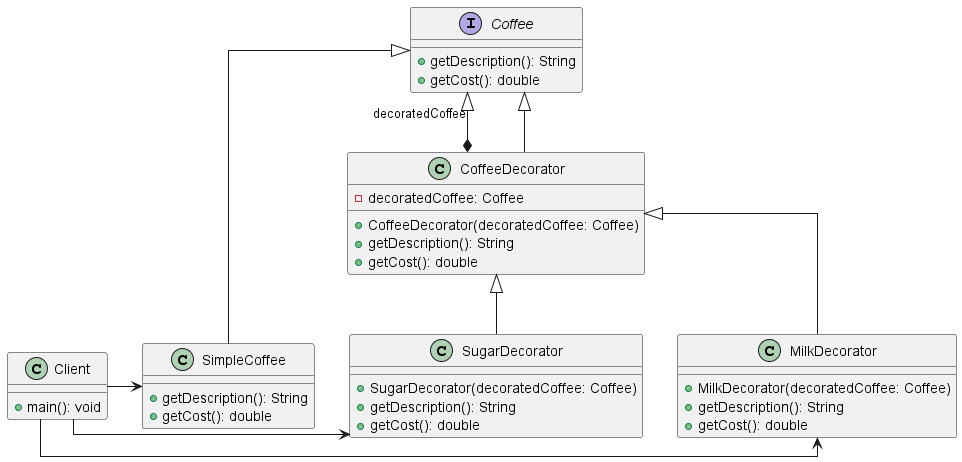

The diagram above was rendered by PlantUML. Its source (embedded in the PNG):
@startuml
skinparam linetype ortho
interface Coffee {
  +getDescription(): String
  +getCost(): double
}

class SimpleCoffee {
  +getDescription(): String
  +getCost(): double
}

class CoffeeDecorator {
  -decoratedCoffee: Coffee
  +CoffeeDecorator(decoratedCoffee: Coffee)
  +getDescription(): String
  +getCost(): double
}

class MilkDecorator {
  +MilkDecorator(decoratedCoffee: Coffee)
  +getDescription(): String
  +getCost(): double
}

class SugarDecorator {
  +SugarDecorator(decoratedCoffee: Coffee)
  +getDescription(): String
  +getCost(): double
}

class Client {
  +main(): void
}

Coffee <|-- SimpleCoffee
Coffee <|-- CoffeeDecorator
CoffeeDecorator *--|> Coffee : decoratedCoffee
CoffeeDecorator <|-- MilkDecorator
CoffeeDecorator <|-- SugarDecorator
Client -r-> SimpleCoffee
Client -r-> MilkDecorator
Client -r-> SugarDecorator


@enduml